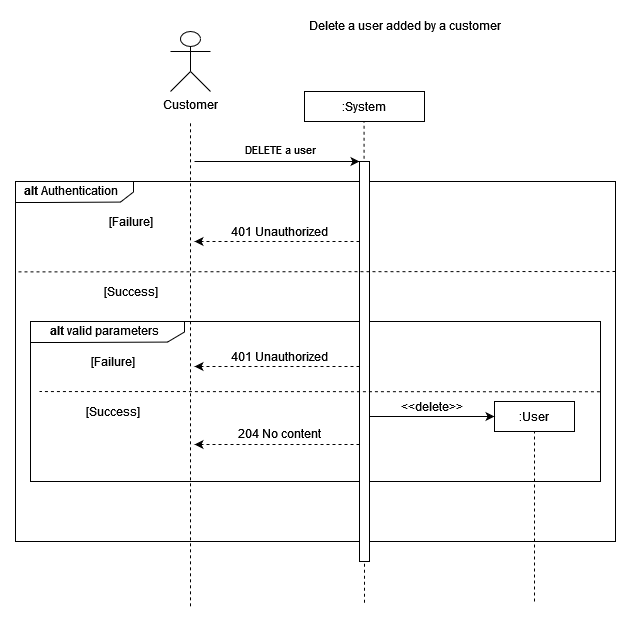

The diagram above was exported from draw.io. Its source (the exported page's mxGraphModel, read from the mxfile embedded in the PNG):
<mxGraphModel dx="1422" dy="767" grid="1" gridSize="10" guides="1" tooltips="1" connect="1" arrows="1" fold="1" page="1" pageScale="1" pageWidth="827" pageHeight="1169" math="0" shadow="0">
  <root>
    <mxCell id="0" />
    <mxCell id="1" parent="0" />
    <mxCell id="LbquioYfg7AalIqhH2vs-1" value="" style="verticalLabelPosition=bottom;verticalAlign=top;html=1;shape=mxgraph.basic.rect;fillColor2=none;strokeWidth=1;size=20;indent=5;" parent="1" vertex="1">
      <mxGeometry x="25" y="180" width="600" height="360" as="geometry" />
    </mxCell>
    <mxCell id="LbquioYfg7AalIqhH2vs-2" value=":System" style="rounded=0;whiteSpace=wrap;html=1;" parent="1" vertex="1">
      <mxGeometry x="314" y="90" width="120" height="30" as="geometry" />
    </mxCell>
    <mxCell id="LbquioYfg7AalIqhH2vs-3" value="" style="endArrow=classic;html=1;rounded=0;entryX=0;entryY=0;entryDx=0;entryDy=0;" parent="1" edge="1">
      <mxGeometry width="50" height="50" relative="1" as="geometry">
        <mxPoint x="204" y="160" as="sourcePoint" />
        <mxPoint x="369" y="160" as="targetPoint" />
      </mxGeometry>
    </mxCell>
    <mxCell id="LbquioYfg7AalIqhH2vs-4" value="DELETE a user" style="edgeLabel;html=1;align=center;verticalAlign=middle;resizable=0;points=[];" parent="LbquioYfg7AalIqhH2vs-3" connectable="0" vertex="1">
      <mxGeometry x="-0.2" y="2" relative="1" as="geometry">
        <mxPoint x="19" y="-10" as="offset" />
      </mxGeometry>
    </mxCell>
    <mxCell id="LbquioYfg7AalIqhH2vs-5" value="" style="endArrow=classic;html=1;rounded=0;exitX=0;exitY=0.75;exitDx=0;exitDy=0;dashed=1;" parent="1" edge="1">
      <mxGeometry width="50" height="50" relative="1" as="geometry">
        <mxPoint x="369" y="240" as="sourcePoint" />
        <mxPoint x="204" y="240" as="targetPoint" />
      </mxGeometry>
    </mxCell>
    <mxCell id="LbquioYfg7AalIqhH2vs-6" value="401 Unauthorized" style="text;html=1;align=center;verticalAlign=middle;resizable=0;points=[];autosize=1;strokeColor=none;fillColor=none;" parent="1" vertex="1">
      <mxGeometry x="229" y="215" width="120" height="30" as="geometry" />
    </mxCell>
    <mxCell id="LbquioYfg7AalIqhH2vs-7" value="" style="verticalLabelPosition=bottom;verticalAlign=top;html=1;shape=mxgraph.basic.polygon;polyCoords=[[0,0],[1,0],[1,0.25],[1,0.5],[0.89,0.98],[0.25,1],[0,1],[0,0.25]];polyline=0;" parent="1" vertex="1">
      <mxGeometry x="25" y="180" width="118" height="21" as="geometry" />
    </mxCell>
    <mxCell id="LbquioYfg7AalIqhH2vs-8" value="&lt;b&gt;alt&lt;/b&gt; Authentication" style="text;html=1;align=center;verticalAlign=middle;resizable=0;points=[];autosize=1;strokeColor=none;fillColor=none;" parent="1" vertex="1">
      <mxGeometry x="20" y="173.5" width="120" height="30" as="geometry" />
    </mxCell>
    <mxCell id="LbquioYfg7AalIqhH2vs-9" value="[Failure]" style="text;html=1;align=center;verticalAlign=middle;resizable=0;points=[];autosize=1;strokeColor=none;fillColor=none;" parent="1" vertex="1">
      <mxGeometry x="110" y="210" width="60" height="20" as="geometry" />
    </mxCell>
    <mxCell id="LbquioYfg7AalIqhH2vs-10" value="[Success]" style="text;html=1;align=center;verticalAlign=middle;resizable=0;points=[];autosize=1;strokeColor=none;fillColor=none;" parent="1" vertex="1">
      <mxGeometry x="105" y="280" width="70" height="20" as="geometry" />
    </mxCell>
    <mxCell id="LbquioYfg7AalIqhH2vs-11" value="Customer" style="shape=umlActor;verticalLabelPosition=bottom;verticalAlign=top;html=1;outlineConnect=0;" parent="1" vertex="1">
      <mxGeometry x="180" y="30" width="40" height="60" as="geometry" />
    </mxCell>
    <mxCell id="LbquioYfg7AalIqhH2vs-12" value="Delete a user added by a customer" style="text;html=1;align=center;verticalAlign=middle;resizable=0;points=[];autosize=1;strokeColor=none;fillColor=none;" parent="1" vertex="1">
      <mxGeometry x="304" y="9" width="220" height="30" as="geometry" />
    </mxCell>
    <mxCell id="LbquioYfg7AalIqhH2vs-13" value="" style="verticalLabelPosition=bottom;verticalAlign=top;html=1;shape=mxgraph.basic.rect;fillColor2=none;strokeWidth=1;size=20;indent=5;" parent="1" vertex="1">
      <mxGeometry x="40" y="320" width="570" height="160" as="geometry" />
    </mxCell>
    <mxCell id="LbquioYfg7AalIqhH2vs-14" value="" style="verticalLabelPosition=bottom;verticalAlign=top;html=1;shape=mxgraph.basic.polygon;polyCoords=[[0,0],[1,0],[1,0.25],[1,0.5],[0.89,0.98],[0.25,1],[0,1],[0,0.25]];polyline=0;" parent="1" vertex="1">
      <mxGeometry x="40" y="320" width="154" height="21" as="geometry" />
    </mxCell>
    <mxCell id="LbquioYfg7AalIqhH2vs-15" value="&lt;b&gt;alt&lt;/b&gt; valid parameters" style="text;html=1;align=center;verticalAlign=middle;resizable=0;points=[];autosize=1;strokeColor=none;fillColor=none;" parent="1" vertex="1">
      <mxGeometry x="49" y="313.5" width="130" height="30" as="geometry" />
    </mxCell>
    <mxCell id="LbquioYfg7AalIqhH2vs-16" value="" style="endArrow=none;dashed=1;html=1;rounded=0;" parent="1" edge="1">
      <mxGeometry width="50" height="50" relative="1" as="geometry">
        <mxPoint x="200" y="604.8" as="sourcePoint" />
        <mxPoint x="200" y="120" as="targetPoint" />
      </mxGeometry>
    </mxCell>
    <mxCell id="LbquioYfg7AalIqhH2vs-17" value="" style="endArrow=none;dashed=1;html=1;rounded=0;" parent="1" edge="1">
      <mxGeometry width="50" height="50" relative="1" as="geometry">
        <mxPoint x="374" y="601.2" as="sourcePoint" />
        <mxPoint x="373.5" y="120" as="targetPoint" />
      </mxGeometry>
    </mxCell>
    <mxCell id="LbquioYfg7AalIqhH2vs-18" value="" style="rounded=0;whiteSpace=wrap;html=1;" parent="1" vertex="1">
      <mxGeometry x="369" y="160" width="10" height="400" as="geometry" />
    </mxCell>
    <mxCell id="LbquioYfg7AalIqhH2vs-19" value="[Failure]" style="text;html=1;align=center;verticalAlign=middle;resizable=0;points=[];autosize=1;strokeColor=none;fillColor=none;" parent="1" vertex="1">
      <mxGeometry x="91.5" y="350" width="60" height="20" as="geometry" />
    </mxCell>
    <mxCell id="LbquioYfg7AalIqhH2vs-20" value="" style="endArrow=none;dashed=1;html=1;rounded=0;fontSize=12;exitX=0.999;exitY=0.439;exitDx=0;exitDy=0;exitPerimeter=0;" parent="1" source="LbquioYfg7AalIqhH2vs-13" edge="1">
      <mxGeometry width="50" height="50" relative="1" as="geometry">
        <mxPoint x="550" y="390" as="sourcePoint" />
        <mxPoint x="49" y="390" as="targetPoint" />
      </mxGeometry>
    </mxCell>
    <mxCell id="LbquioYfg7AalIqhH2vs-21" value="[Success]" style="text;html=1;align=center;verticalAlign=middle;resizable=0;points=[];autosize=1;strokeColor=none;fillColor=none;" parent="1" vertex="1">
      <mxGeometry x="86.5" y="400" width="70" height="20" as="geometry" />
    </mxCell>
    <mxCell id="LbquioYfg7AalIqhH2vs-22" value="" style="endArrow=classic;html=1;rounded=0;exitX=0;exitY=0.75;exitDx=0;exitDy=0;dashed=1;" parent="1" edge="1">
      <mxGeometry width="50" height="50" relative="1" as="geometry">
        <mxPoint x="369" y="365" as="sourcePoint" />
        <mxPoint x="204" y="365" as="targetPoint" />
      </mxGeometry>
    </mxCell>
    <mxCell id="LbquioYfg7AalIqhH2vs-23" value="401 Unauthorized" style="text;html=1;align=center;verticalAlign=middle;resizable=0;points=[];autosize=1;strokeColor=none;fillColor=none;" parent="1" vertex="1">
      <mxGeometry x="229" y="340" width="120" height="30" as="geometry" />
    </mxCell>
    <mxCell id="LbquioYfg7AalIqhH2vs-24" value="" style="endArrow=classic;html=1;rounded=0;exitX=0;exitY=0.75;exitDx=0;exitDy=0;dashed=1;" parent="1" edge="1">
      <mxGeometry width="50" height="50" relative="1" as="geometry">
        <mxPoint x="369" y="443" as="sourcePoint" />
        <mxPoint x="204" y="443" as="targetPoint" />
      </mxGeometry>
    </mxCell>
    <mxCell id="LbquioYfg7AalIqhH2vs-25" value="204 No content" style="text;html=1;align=center;verticalAlign=middle;resizable=0;points=[];autosize=1;strokeColor=none;fillColor=none;" parent="1" vertex="1">
      <mxGeometry x="234" y="417" width="110" height="30" as="geometry" />
    </mxCell>
    <mxCell id="LbquioYfg7AalIqhH2vs-26" value=":User" style="rounded=0;whiteSpace=wrap;html=1;fontSize=12;" parent="1" vertex="1">
      <mxGeometry x="504" y="400" width="80" height="30" as="geometry" />
    </mxCell>
    <mxCell id="LbquioYfg7AalIqhH2vs-27" style="edgeStyle=orthogonalEdgeStyle;rounded=0;orthogonalLoop=1;jettySize=auto;html=1;fontSize=12;" parent="1" edge="1">
      <mxGeometry relative="1" as="geometry">
        <mxPoint x="504" y="415" as="targetPoint" />
        <mxPoint x="379" y="415" as="sourcePoint" />
      </mxGeometry>
    </mxCell>
    <mxCell id="LbquioYfg7AalIqhH2vs-28" value="&amp;lt;&amp;lt;delete&amp;gt;&amp;gt;" style="edgeLabel;html=1;align=center;verticalAlign=middle;resizable=0;points=[];fontSize=12;" parent="LbquioYfg7AalIqhH2vs-27" connectable="0" vertex="1">
      <mxGeometry x="0.1677" relative="1" as="geometry">
        <mxPoint x="-11" y="-10" as="offset" />
      </mxGeometry>
    </mxCell>
    <mxCell id="LbquioYfg7AalIqhH2vs-29" value="" style="endArrow=none;dashed=1;html=1;rounded=0;entryX=0.5;entryY=1;entryDx=0;entryDy=0;" parent="1" target="LbquioYfg7AalIqhH2vs-26" edge="1">
      <mxGeometry width="50" height="50" relative="1" as="geometry">
        <mxPoint x="544" y="600" as="sourcePoint" />
        <mxPoint x="543.5" y="199.3999999999999" as="targetPoint" />
      </mxGeometry>
    </mxCell>
    <mxCell id="LbquioYfg7AalIqhH2vs-30" value="" style="endArrow=none;dashed=1;html=1;rounded=0;fontSize=12;entryX=0.001;entryY=0.251;entryDx=0;entryDy=0;entryPerimeter=0;exitX=1;exitY=0.25;exitDx=0;exitDy=0;exitPerimeter=0;" parent="1" source="LbquioYfg7AalIqhH2vs-1" target="LbquioYfg7AalIqhH2vs-1" edge="1">
      <mxGeometry width="50" height="50" relative="1" as="geometry">
        <mxPoint x="620" y="270" as="sourcePoint" />
        <mxPoint x="40" y="270" as="targetPoint" />
      </mxGeometry>
    </mxCell>
  </root>
</mxGraphModel>